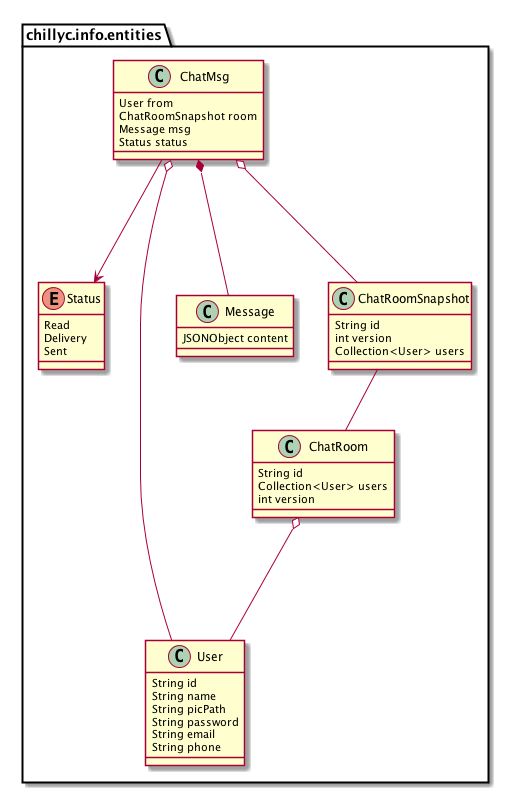

The diagram above was rendered by PlantUML. Its source (embedded in the PNG):
@startuml
package chillyc.info.entities {

    class "ChatMsg" as Chatting {
        User from
        ChatRoomSnapshot room
        Message msg
        Status status
    }
    enum Status {
        Read
        Delivery
        Sent
    }
    class User {
        String id
        String name
        String picPath
        String password
        String email
        String phone
    }

    class Message {
        JSONObject content
    }

    class ChatRoom {
        String id
        Collection<User> users
        int version
    }

    class ChatRoomSnapshot {
        String id
        int version
        Collection<User> users
    }

    Chatting o--- User
    Chatting *--- Message
    Chatting o--- ChatRoomSnapshot
    ChatRoomSnapshot -- ChatRoom
    Chatting ---> Status
    ChatRoom o--- User
}

@enduml